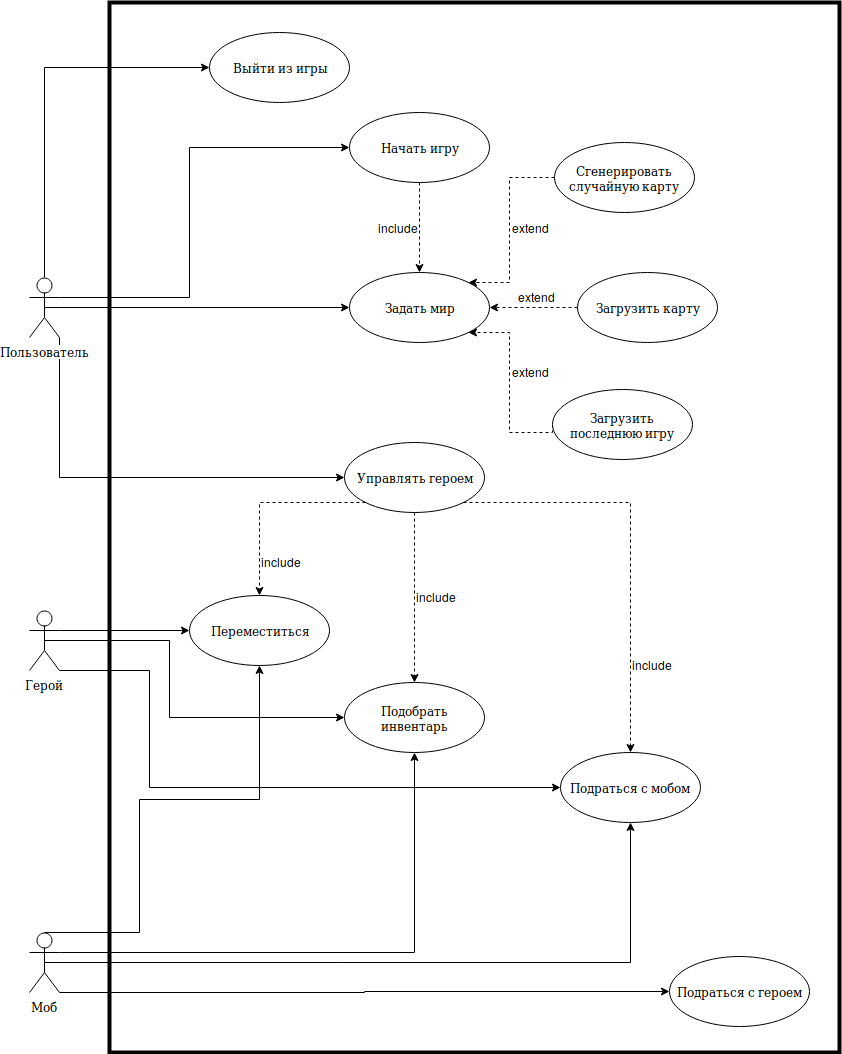

The diagram above was exported from draw.io. Its source (the exported page's mxGraphModel, read from the mxfile embedded in the PNG):
<mxGraphModel dx="2154" dy="1947" grid="1" gridSize="10" guides="1" tooltips="1" connect="1" arrows="1" fold="1" page="1" pageScale="1" pageWidth="827" pageHeight="1169" math="0" shadow="0">
  <root>
    <mxCell id="0" />
    <mxCell id="1" parent="0" />
    <mxCell id="JGLZYxaDr8coj9kzpkR--42" style="edgeStyle=orthogonalEdgeStyle;rounded=0;orthogonalLoop=1;jettySize=auto;html=1;exitX=1;exitY=0.3333333333333333;exitDx=0;exitDy=0;exitPerimeter=0;" parent="1" source="JGLZYxaDr8coj9kzpkR--1" target="JGLZYxaDr8coj9kzpkR--19" edge="1">
      <mxGeometry relative="1" as="geometry">
        <Array as="points">
          <mxPoint x="70" y="75" />
          <mxPoint x="70" y="-75" />
        </Array>
      </mxGeometry>
    </mxCell>
    <mxCell id="giA-H3ustpqe0j80pSH7-3" style="edgeStyle=orthogonalEdgeStyle;rounded=0;orthogonalLoop=1;jettySize=auto;html=1;exitX=0.5;exitY=0.5;exitDx=0;exitDy=0;exitPerimeter=0;entryX=0;entryY=0.5;entryDx=0;entryDy=0;" parent="1" source="JGLZYxaDr8coj9kzpkR--1" target="JGLZYxaDr8coj9kzpkR--4" edge="1">
      <mxGeometry relative="1" as="geometry" />
    </mxCell>
    <mxCell id="giA-H3ustpqe0j80pSH7-13" style="edgeStyle=orthogonalEdgeStyle;rounded=0;orthogonalLoop=1;jettySize=auto;html=1;exitX=0.5;exitY=0;exitDx=0;exitDy=0;exitPerimeter=0;entryX=0;entryY=0.5;entryDx=0;entryDy=0;" parent="1" source="JGLZYxaDr8coj9kzpkR--1" target="JGLZYxaDr8coj9kzpkR--5" edge="1">
      <mxGeometry relative="1" as="geometry" />
    </mxCell>
    <mxCell id="giA-H3ustpqe0j80pSH7-16" style="edgeStyle=orthogonalEdgeStyle;rounded=0;orthogonalLoop=1;jettySize=auto;html=1;exitX=1;exitY=1;exitDx=0;exitDy=0;exitPerimeter=0;entryX=0;entryY=0.5;entryDx=0;entryDy=0;" parent="1" source="JGLZYxaDr8coj9kzpkR--1" target="giA-H3ustpqe0j80pSH7-15" edge="1">
      <mxGeometry relative="1" as="geometry" />
    </mxCell>
    <mxCell id="JGLZYxaDr8coj9kzpkR--1" value="Пользователь" style="shape=umlActor;verticalLabelPosition=bottom;labelBackgroundColor=#ffffff;verticalAlign=top;html=1;" parent="1" vertex="1">
      <mxGeometry x="-90" y="55" width="30" height="60" as="geometry" />
    </mxCell>
    <mxCell id="JGLZYxaDr8coj9kzpkR--4" value="Задать мир" style="ellipse;whiteSpace=wrap;html=1;" parent="1" vertex="1">
      <mxGeometry x="230" y="50" width="140" height="70" as="geometry" />
    </mxCell>
    <mxCell id="JGLZYxaDr8coj9kzpkR--5" value="Выйти из игры" style="ellipse;whiteSpace=wrap;html=1;" parent="1" vertex="1">
      <mxGeometry x="90" y="-190" width="140" height="70" as="geometry" />
    </mxCell>
    <mxCell id="giA-H3ustpqe0j80pSH7-6" style="edgeStyle=orthogonalEdgeStyle;rounded=0;orthogonalLoop=1;jettySize=auto;html=1;exitX=0;exitY=0.5;exitDx=0;exitDy=0;entryX=1;entryY=0;entryDx=0;entryDy=0;dashed=1;" parent="1" source="JGLZYxaDr8coj9kzpkR--9" target="JGLZYxaDr8coj9kzpkR--4" edge="1">
      <mxGeometry relative="1" as="geometry">
        <Array as="points">
          <mxPoint x="390" y="-45" />
          <mxPoint x="390" y="60" />
        </Array>
      </mxGeometry>
    </mxCell>
    <mxCell id="JGLZYxaDr8coj9kzpkR--9" value="Сгенерировать случайную карту" style="ellipse;whiteSpace=wrap;html=1;" parent="1" vertex="1">
      <mxGeometry x="435" y="-80" width="140" height="70" as="geometry" />
    </mxCell>
    <mxCell id="giA-H3ustpqe0j80pSH7-7" style="edgeStyle=orthogonalEdgeStyle;rounded=0;orthogonalLoop=1;jettySize=auto;html=1;exitX=0;exitY=0.5;exitDx=0;exitDy=0;entryX=1;entryY=0.5;entryDx=0;entryDy=0;dashed=1;" parent="1" source="JGLZYxaDr8coj9kzpkR--10" target="JGLZYxaDr8coj9kzpkR--4" edge="1">
      <mxGeometry relative="1" as="geometry" />
    </mxCell>
    <mxCell id="JGLZYxaDr8coj9kzpkR--10" value="Загрузить карту" style="ellipse;whiteSpace=wrap;html=1;" parent="1" vertex="1">
      <mxGeometry x="458" y="49.5" width="140" height="70" as="geometry" />
    </mxCell>
    <mxCell id="giA-H3ustpqe0j80pSH7-4" style="edgeStyle=orthogonalEdgeStyle;rounded=0;orthogonalLoop=1;jettySize=auto;html=1;exitX=0.5;exitY=1;exitDx=0;exitDy=0;entryX=0.5;entryY=0;entryDx=0;entryDy=0;dashed=1;" parent="1" source="JGLZYxaDr8coj9kzpkR--19" target="JGLZYxaDr8coj9kzpkR--4" edge="1">
      <mxGeometry relative="1" as="geometry" />
    </mxCell>
    <mxCell id="JGLZYxaDr8coj9kzpkR--19" value="Начать игру" style="ellipse;whiteSpace=wrap;html=1;" parent="1" vertex="1">
      <mxGeometry x="230" y="-110" width="140" height="70" as="geometry" />
    </mxCell>
    <mxCell id="JGLZYxaDr8coj9kzpkR--22" value="Переместиться" style="ellipse;whiteSpace=wrap;html=1;" parent="1" vertex="1">
      <mxGeometry x="70" y="373" width="140" height="70" as="geometry" />
    </mxCell>
    <mxCell id="JGLZYxaDr8coj9kzpkR--23" value="&lt;div&gt;Подраться с мобом&lt;br&gt;&lt;/div&gt;" style="ellipse;whiteSpace=wrap;html=1;" parent="1" vertex="1">
      <mxGeometry x="441" y="530" width="140" height="70" as="geometry" />
    </mxCell>
    <mxCell id="JGLZYxaDr8coj9kzpkR--24" value="Подобрать инвентарь" style="ellipse;whiteSpace=wrap;html=1;" parent="1" vertex="1">
      <mxGeometry x="225" y="460" width="140" height="70" as="geometry" />
    </mxCell>
    <mxCell id="giA-H3ustpqe0j80pSH7-8" style="edgeStyle=orthogonalEdgeStyle;rounded=0;orthogonalLoop=1;jettySize=auto;html=1;exitX=0;exitY=0.5;exitDx=0;exitDy=0;entryX=1;entryY=1;entryDx=0;entryDy=0;dashed=1;" parent="1" source="giA-H3ustpqe0j80pSH7-5" target="JGLZYxaDr8coj9kzpkR--4" edge="1">
      <mxGeometry relative="1" as="geometry">
        <Array as="points">
          <mxPoint x="390" y="210" />
          <mxPoint x="390" y="110" />
        </Array>
      </mxGeometry>
    </mxCell>
    <mxCell id="giA-H3ustpqe0j80pSH7-5" value="Загрузить последнюю игру" style="ellipse;whiteSpace=wrap;html=1;" parent="1" vertex="1">
      <mxGeometry x="433" y="167" width="140" height="70" as="geometry" />
    </mxCell>
    <mxCell id="giA-H3ustpqe0j80pSH7-9" value="include" style="text;html=1;resizable=0;points=[];autosize=1;align=left;verticalAlign=top;spacingTop=-4;" parent="1" vertex="1">
      <mxGeometry x="257" y="-4" width="60" height="20" as="geometry" />
    </mxCell>
    <mxCell id="giA-H3ustpqe0j80pSH7-10" value="&lt;div&gt;extend&lt;/div&gt;" style="text;html=1;resizable=0;points=[];autosize=1;align=left;verticalAlign=top;spacingTop=-4;" parent="1" vertex="1">
      <mxGeometry x="391" y="-4" width="50" height="20" as="geometry" />
    </mxCell>
    <mxCell id="giA-H3ustpqe0j80pSH7-11" value="&lt;div&gt;extend&lt;/div&gt;" style="text;html=1;resizable=0;points=[];autosize=1;align=left;verticalAlign=top;spacingTop=-4;" parent="1" vertex="1">
      <mxGeometry x="397" y="64.5" width="50" height="20" as="geometry" />
    </mxCell>
    <mxCell id="giA-H3ustpqe0j80pSH7-12" value="&lt;div&gt;extend&lt;/div&gt;" style="text;html=1;resizable=0;points=[];autosize=1;align=left;verticalAlign=top;spacingTop=-4;" parent="1" vertex="1">
      <mxGeometry x="391" y="140" width="50" height="20" as="geometry" />
    </mxCell>
    <mxCell id="giA-H3ustpqe0j80pSH7-18" style="edgeStyle=orthogonalEdgeStyle;rounded=0;orthogonalLoop=1;jettySize=auto;html=1;exitX=1;exitY=0.3333333333333333;exitDx=0;exitDy=0;exitPerimeter=0;" parent="1" source="giA-H3ustpqe0j80pSH7-14" target="JGLZYxaDr8coj9kzpkR--22" edge="1">
      <mxGeometry relative="1" as="geometry" />
    </mxCell>
    <mxCell id="giA-H3ustpqe0j80pSH7-19" style="edgeStyle=orthogonalEdgeStyle;rounded=0;orthogonalLoop=1;jettySize=auto;html=1;exitX=0.5;exitY=0.5;exitDx=0;exitDy=0;exitPerimeter=0;entryX=0;entryY=0.5;entryDx=0;entryDy=0;" parent="1" source="giA-H3ustpqe0j80pSH7-14" target="JGLZYxaDr8coj9kzpkR--24" edge="1">
      <mxGeometry relative="1" as="geometry">
        <Array as="points">
          <mxPoint x="50" y="418" />
          <mxPoint x="50" y="495" />
        </Array>
      </mxGeometry>
    </mxCell>
    <mxCell id="giA-H3ustpqe0j80pSH7-20" style="edgeStyle=orthogonalEdgeStyle;rounded=0;orthogonalLoop=1;jettySize=auto;html=1;exitX=1;exitY=1;exitDx=0;exitDy=0;exitPerimeter=0;entryX=0;entryY=0.5;entryDx=0;entryDy=0;" parent="1" source="giA-H3ustpqe0j80pSH7-14" target="JGLZYxaDr8coj9kzpkR--23" edge="1">
      <mxGeometry relative="1" as="geometry">
        <Array as="points">
          <mxPoint x="30" y="448" />
          <mxPoint x="30" y="565" />
        </Array>
      </mxGeometry>
    </mxCell>
    <mxCell id="giA-H3ustpqe0j80pSH7-14" value="Герой" style="shape=umlActor;verticalLabelPosition=bottom;labelBackgroundColor=#ffffff;verticalAlign=top;html=1;" parent="1" vertex="1">
      <mxGeometry x="-90" y="388" width="30" height="60" as="geometry" />
    </mxCell>
    <mxCell id="giA-H3ustpqe0j80pSH7-21" style="edgeStyle=orthogonalEdgeStyle;rounded=0;orthogonalLoop=1;jettySize=auto;html=1;exitX=0;exitY=1;exitDx=0;exitDy=0;dashed=1;" parent="1" source="giA-H3ustpqe0j80pSH7-15" target="JGLZYxaDr8coj9kzpkR--22" edge="1">
      <mxGeometry relative="1" as="geometry" />
    </mxCell>
    <mxCell id="giA-H3ustpqe0j80pSH7-22" style="edgeStyle=orthogonalEdgeStyle;rounded=0;orthogonalLoop=1;jettySize=auto;html=1;exitX=0.5;exitY=1;exitDx=0;exitDy=0;dashed=1;" parent="1" source="giA-H3ustpqe0j80pSH7-15" target="JGLZYxaDr8coj9kzpkR--24" edge="1">
      <mxGeometry relative="1" as="geometry" />
    </mxCell>
    <mxCell id="giA-H3ustpqe0j80pSH7-23" style="edgeStyle=orthogonalEdgeStyle;rounded=0;orthogonalLoop=1;jettySize=auto;html=1;exitX=1;exitY=1;exitDx=0;exitDy=0;dashed=1;" parent="1" source="giA-H3ustpqe0j80pSH7-15" target="JGLZYxaDr8coj9kzpkR--23" edge="1">
      <mxGeometry relative="1" as="geometry" />
    </mxCell>
    <mxCell id="giA-H3ustpqe0j80pSH7-15" value="Управлять героем" style="ellipse;whiteSpace=wrap;html=1;" parent="1" vertex="1">
      <mxGeometry x="225" y="220" width="140" height="70" as="geometry" />
    </mxCell>
    <mxCell id="giA-H3ustpqe0j80pSH7-24" value="include" style="text;html=1;resizable=0;points=[];autosize=1;align=left;verticalAlign=top;spacingTop=-4;" parent="1" vertex="1">
      <mxGeometry x="140" y="330" width="60" height="20" as="geometry" />
    </mxCell>
    <mxCell id="giA-H3ustpqe0j80pSH7-25" value="include" style="text;html=1;resizable=0;points=[];autosize=1;align=left;verticalAlign=top;spacingTop=-4;" parent="1" vertex="1">
      <mxGeometry x="295" y="365" width="60" height="20" as="geometry" />
    </mxCell>
    <mxCell id="giA-H3ustpqe0j80pSH7-26" value="include" style="text;html=1;resizable=0;points=[];autosize=1;align=left;verticalAlign=top;spacingTop=-4;" parent="1" vertex="1">
      <mxGeometry x="511" y="433" width="60" height="20" as="geometry" />
    </mxCell>
    <mxCell id="giA-H3ustpqe0j80pSH7-33" style="edgeStyle=orthogonalEdgeStyle;rounded=0;orthogonalLoop=1;jettySize=auto;html=1;exitX=0.5;exitY=0;exitDx=0;exitDy=0;exitPerimeter=0;entryX=0.5;entryY=1;entryDx=0;entryDy=0;" parent="1" source="giA-H3ustpqe0j80pSH7-27" target="JGLZYxaDr8coj9kzpkR--22" edge="1">
      <mxGeometry relative="1" as="geometry">
        <Array as="points">
          <mxPoint x="20" y="710" />
          <mxPoint x="20" y="577" />
          <mxPoint x="140" y="577" />
        </Array>
      </mxGeometry>
    </mxCell>
    <mxCell id="giA-H3ustpqe0j80pSH7-35" style="edgeStyle=orthogonalEdgeStyle;rounded=0;orthogonalLoop=1;jettySize=auto;html=1;exitX=1;exitY=0.3333333333333333;exitDx=0;exitDy=0;exitPerimeter=0;entryX=0.5;entryY=1;entryDx=0;entryDy=0;" parent="1" source="giA-H3ustpqe0j80pSH7-27" target="JGLZYxaDr8coj9kzpkR--24" edge="1">
      <mxGeometry relative="1" as="geometry" />
    </mxCell>
    <mxCell id="giA-H3ustpqe0j80pSH7-36" style="edgeStyle=orthogonalEdgeStyle;rounded=0;orthogonalLoop=1;jettySize=auto;html=1;exitX=0.5;exitY=0.5;exitDx=0;exitDy=0;exitPerimeter=0;entryX=0.5;entryY=1;entryDx=0;entryDy=0;" parent="1" source="giA-H3ustpqe0j80pSH7-27" target="JGLZYxaDr8coj9kzpkR--23" edge="1">
      <mxGeometry relative="1" as="geometry" />
    </mxCell>
    <mxCell id="giA-H3ustpqe0j80pSH7-37" style="edgeStyle=orthogonalEdgeStyle;rounded=0;orthogonalLoop=1;jettySize=auto;html=1;exitX=1;exitY=1;exitDx=0;exitDy=0;exitPerimeter=0;entryX=0;entryY=0.5;entryDx=0;entryDy=0;" parent="1" source="giA-H3ustpqe0j80pSH7-27" target="giA-H3ustpqe0j80pSH7-32" edge="1">
      <mxGeometry relative="1" as="geometry">
        <Array as="points">
          <mxPoint x="245" y="770" />
          <mxPoint x="245" y="769" />
        </Array>
      </mxGeometry>
    </mxCell>
    <mxCell id="giA-H3ustpqe0j80pSH7-27" value="Моб" style="shape=umlActor;verticalLabelPosition=bottom;labelBackgroundColor=#ffffff;verticalAlign=top;html=1;" parent="1" vertex="1">
      <mxGeometry x="-90" y="710" width="30" height="60" as="geometry" />
    </mxCell>
    <mxCell id="giA-H3ustpqe0j80pSH7-32" value="&lt;div&gt;Подраться с героем&lt;br&gt;&lt;/div&gt;" style="ellipse;whiteSpace=wrap;html=1;" parent="1" vertex="1">
      <mxGeometry x="550" y="734" width="140" height="70" as="geometry" />
    </mxCell>
    <mxCell id="giA-H3ustpqe0j80pSH7-38" value="" style="rounded=0;whiteSpace=wrap;html=1;fillColor=none;strokeWidth=4;" parent="1" vertex="1">
      <mxGeometry x="-10" y="-220" width="730" height="1050" as="geometry" />
    </mxCell>
  </root>
</mxGraphModel>